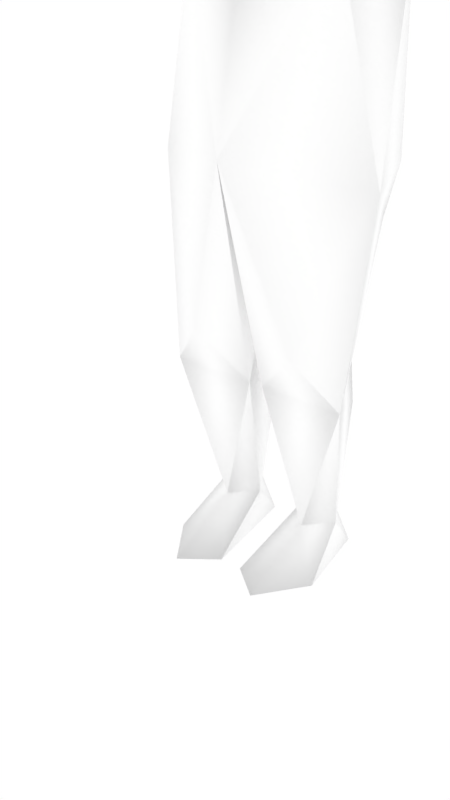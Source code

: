 # Source: malenpc2.blend  (saved by Blender 2.68.0; exported with 4.5.12 LTS)
import bpy
from mathutils import Matrix  # noqa: F401  (used for matrix-valued properties, if any)

bpy.ops.wm.read_factory_settings(use_empty=True)
scene = bpy.context.scene
scene.name = 'Scene'

# ---- collections
col_collection_1 = bpy.data.collections.new('Collection 1'); scene.collection.children.link(col_collection_1)
col_collection_2 = bpy.data.collections.new('Collection 2'); scene.collection.children.link(col_collection_2)

# ---- materials (node trees are filled in below, after node groups)
mat_npcs = bpy.data.materials.new('npcs')
mat_npcs.alpha_threshold = 0.0
mat_npcs.use_transparent_shadow = False
mat_npcs.diffuse_color = (1.0, 1.0, 1.0, 1.0)
mat_npcs.roughness = 0.5
mat_npcs.line_color = (0.0, 0.0, 0.0, 1.0)

# ---- material node trees

# ---- world
world_world = bpy.data.worlds.new('World'); scene.world = world_world
world_world.color = (1.0, 1.0, 1.0)
world_world.use_sun_shadow = False
world_world.sun_shadow_jitter_overblur = 0.0
world_world.cycles.sampling_method = 'MANUAL'
world_world.cycles.sample_map_resolution = 256

# ---- meshes
me_simplerrig = bpy.data.meshes.new('simplerrig')
me_simplerrig.from_pydata([(-0.09634, 0.02638, 1.29), (-0.1315, 0.1487, 0.6673), (-0.1785, 0.1062, 1.137), (-0.1467, -0.04769, 1.137), (-0.147, 0.1695, 0.7668), (-0.2277, -0.02445, 0.7668), (0.0, -0.1567, 0.8093), (-0.01458, -0.04615, 0.3657), (-0.09156, 0.1209, 0.4701), (-0.1884, -0.04615, 0.3657), (-0.1085, -0.09005, 0.4608), (-0.04723, 0.03453, 0.07818), (-0.09298, 0.09453, 0.07818), (-0.1396, 0.03453, 0.07818), (-0.09298, -0.01603, 0.07818), (-0.05946, 0.102, 0.0), (-0.1287, 0.102, 0.0), (-0.09298, -0.1727, 0.0), (-0.02342, -0.1182, 0.0), (-0.1634, -0.07326, 0.0), (-0.3599, -0.02752, 1.301), (-0.4189, 0.1057, 1.241), (-0.3599, -0.02383, 1.181), (-0.2003, 0.0343, 1.311), (-0.59, 0.04203, 1.273), (-0.59, 0.08438, 1.22), (-0.59, -0.0005952, 1.22), (-0.6604, 0.04228, 1.264), (-0.6604, 0.09724, 1.231), (-0.6624, -0.003924, 1.229), (-0.715, 0.04047, 1.249), (-0.715, 0.09224, 1.233), (-0.715, 0.002389, 1.233), (-0.776, 0.03783, 1.234), (-0.6593, -0.01313, 1.193), (-0.708, 0.003652, 1.207), (-0.6435, 0.02545, 1.205), (-0.09227, 0.1445, 0.2852), (-0.08352, 0.0287, 1.374), (-0.09179, 0.01832, 1.439), (-0.08639, 0.03682, 1.526), (-0.09434, -0.1158, 1.237), (-0.07412, -0.08704, 1.493), (-0.07935, -0.09155, 1.384), (-0.02593, -0.1286, 1.374), (-0.09547, -0.02019, 1.384), (-0.116, 0.01789, 1.449), (-0.1141, 0.05643, 1.402), (0.09634, 0.02638, 1.29), (0.1315, 0.1487, 0.6673), (0.1785, 0.1062, 1.137), (0.1467, -0.04769, 1.137), (0.0, 0.1466, 1.111), (0.147, 0.1695, 0.7668), (0.2277, -0.02445, 0.7668), (0.01458, -0.04615, 0.3657), (0.09156, 0.1209, 0.4701), (0.1884, -0.04615, 0.3657), (0.1085, -0.09005, 0.4608), (0.04723, 0.03453, 0.07818), (0.09298, 0.09453, 0.07818), (0.1396, 0.03453, 0.07818), (0.09298, -0.01603, 0.07818), (0.05946, 0.102, 0.0), (0.1287, 0.102, 0.0), (0.09298, -0.1727, 0.0), (0.02342, -0.1182, 0.0), (0.1634, -0.07326, 0.0), (0.3599, -0.02752, 1.301), (0.4189, 0.1057, 1.241), (0.3599, -0.02383, 1.181), (0.2003, 0.0343, 1.311), (0.59, 0.04203, 1.273), (0.59, 0.08438, 1.22), (0.59, -0.0005952, 1.22), (0.6604, 0.04228, 1.264), (0.6604, 0.09724, 1.231), (0.6624, -0.003924, 1.229), (0.715, 0.04047, 1.249), (0.715, 0.09224, 1.233), (0.715, 0.002389, 1.233), (0.776, 0.03783, 1.234), (0.6593, -0.01313, 1.193), (0.708, 0.003652, 1.207), (0.6435, 0.02545, 1.205), (0.0, -0.1389, 1.318), (0.0, 0.1241, 1.302), (0.0, -0.08183, 1.214), (0.0, -0.001269, 0.6343), (0.09227, 0.1445, 0.2852), (0.0, -0.1646, 1.377), (0.0, -0.13, 1.426), (0.0, -0.1252, 1.503), (0.0, -0.004069, 1.582), (0.0, 0.1186, 1.521), (0.0, 0.1118, 1.393), (0.08352, 0.0287, 1.374), (0.09179, 0.01832, 1.439), (0.08639, 0.03682, 1.526), (0.09434, -0.1158, 1.237), (0.07412, -0.08704, 1.493), (0.07935, -0.09155, 1.384), (0.02593, -0.1286, 1.374), (0.09547, -0.02019, 1.384), (0.116, 0.01789, 1.449), (0.1141, 0.05643, 1.402), (0.0, -0.1795, 1.266), (0.0, -0.1401, 1.122)], [], [(5, 1, 9), (21, 2, 22), (52, 4, 2), (1, 88, 8), (6, 5, 10), (17, 14, 19), (15, 11, 18), (37, 13, 9), (12, 11, 15), (5, 9, 10), (4, 88, 1), (1, 5, 4), (15, 18, 19, 16), (11, 14, 18), (16, 12, 15), (16, 19, 13), (2, 3, 22), (2, 21, 23), (21, 20, 23), (70, 68, 51), (26, 20, 24), (20, 21, 24), (28, 25, 29), (21, 25, 24), (26, 24, 29), (27, 28, 31), (24, 25, 28), (28, 29, 31), (29, 27, 32), (31, 32, 33), (32, 30, 33), (30, 31, 33), (25, 36, 29), (25, 21, 22), (26, 29, 34), (36, 34, 35), (29, 36, 35), (34, 29, 35), (30, 27, 31), (27, 24, 28), (27, 30, 32), (29, 32, 31), (14, 17, 18), (13, 12, 16), (14, 13, 19), (0, 86, 23), (3, 87, 23), (86, 2, 23), (87, 0, 23), (26, 25, 22), (26, 36, 25), (36, 26, 34), (12, 13, 37), (37, 8, 7), (11, 12, 37), (18, 17, 19), (7, 14, 11), (14, 9, 13), (22, 3, 20), (22, 20, 26), (49, 54, 57), (14, 7, 9), (8, 37, 9), (11, 37, 7), (7, 10, 9), (24, 27, 29), (7, 8, 88), (86, 52, 2), (88, 6, 7), (55, 58, 6), (3, 5, 6), (5, 3, 2), (4, 5, 2), (93, 40, 42), (38, 86, 0), (39, 95, 38), (93, 94, 40), (40, 94, 95), (41, 0, 87), (43, 91, 92, 42), (42, 92, 93), (106, 41, 107), (0, 41, 45), (38, 0, 45), (45, 43, 42), (44, 90, 91), (43, 44, 91), (39, 40, 95), (40, 39, 42), (95, 86, 38), (45, 42, 39), (46, 39, 47), (47, 38, 46), (39, 38, 47), (45, 39, 46), (106, 85, 41), (87, 107, 41), (44, 43, 41), (43, 45, 41), (41, 85, 44), (38, 45, 46), (56, 49, 57), (69, 70, 50), (52, 50, 53), (49, 56, 88), (65, 67, 62), (63, 66, 59), (89, 57, 61), (60, 63, 59), (54, 58, 57), (53, 49, 88), (49, 53, 54), (63, 64, 67, 66), (59, 66, 62), (64, 63, 60), (64, 61, 67), (50, 70, 51), (50, 71, 69), (69, 71, 68), (74, 72, 68), (68, 72, 69), (76, 77, 73), (69, 72, 73), (74, 77, 72), (75, 79, 76), (72, 76, 73), (76, 79, 77), (77, 80, 75), (79, 81, 80), (80, 81, 78), (78, 81, 79), (73, 77, 84), (73, 70, 69), (74, 82, 77), (84, 83, 82), (77, 83, 84), (82, 83, 77), (78, 79, 75), (75, 76, 72), (75, 80, 78), (77, 79, 80), (62, 66, 65), (61, 64, 60), (62, 67, 61), (48, 71, 86), (51, 71, 87), (86, 71, 50), (87, 71, 48), (74, 70, 73), (74, 73, 84), (84, 82, 74), (60, 89, 61), (89, 55, 56), (59, 89, 60), (66, 67, 65), (55, 59, 62), (62, 61, 57), (70, 74, 68), (62, 57, 55), (56, 57, 89), (59, 55, 89), (55, 57, 58), (72, 77, 75), (55, 88, 56), (86, 50, 52), (88, 55, 6), (54, 50, 51), (53, 50, 54), (93, 100, 98), (96, 48, 86), (97, 96, 95), (93, 98, 94), (98, 95, 94), (99, 87, 48), (101, 100, 92, 91), (100, 93, 92), (106, 107, 99), (48, 103, 99), (96, 103, 48), (103, 100, 101), (102, 91, 90), (101, 91, 102), (97, 95, 98), (98, 100, 97), (95, 96, 86), (103, 97, 100), (104, 105, 97), (105, 104, 96), (97, 105, 96), (103, 104, 97), (106, 99, 85), (87, 99, 107), (102, 99, 101), (101, 99, 103), (99, 102, 85), (96, 104, 103), (44, 102, 90), (85, 102, 44), (6, 51, 87), (53, 4, 52), (53, 88, 4), (6, 87, 3), (51, 6, 54), (6, 58, 54), (6, 10, 7), (1, 8, 9), (68, 71, 51), (3, 23, 20)])
me_simplerrig.polygons.foreach_set('use_smooth', [True] * 208)
_uv = me_simplerrig.uv_layers.new(name='UVMap')
_uv.uv.foreach_set('vector', [0.7759, 0.9292, 0.791, 0.9221, 0.7739, 0.8977, 0.8618, 0.9023, 0.8452, 0.9116, 0.8582, 0.9126, 0.7742, 0.9543, 0.7839, 0.9324, 0.7861, 0.9568, 0.791, 0.9221, 0.8047, 0.9199, 0.7891, 0.906, 0.7559, 0.9316, 0.7759, 0.9292, 0.7664, 0.905, 0.7705, 0.999, 0.7705, 0.9863, 0.7766, 0.9927, 0.7603, 0.9802, 0.7671, 0.9832, 0.7651, 0.9954, 0.7883, 0.8916, 0.7793, 0.8762, 0.7739, 0.8977, 0.7659, 0.9778, 0.7671, 0.9832, 0.7603, 0.9802, 0.7759, 0.9292, 0.7739, 0.8977, 0.7664, 0.905, 0.791, 0.9292, 0.8047, 0.9199, 0.791, 0.9221, 0.791, 0.9221, 0.7759, 0.9292, 0.791, 0.9292, 0.7595, 0.9783, 0.762, 0.9941, 0.752, 0.991, 0.7544, 0.9783, 0.7671, 0.9832, 0.7705, 0.9863, 0.7651, 0.9954, 0.7817, 0.981, 0.7761, 0.978, 0.7817, 0.9758, 0.7817, 0.981, 0.7766, 0.9927, 0.7744, 0.9832, 0.8452, 0.8757, 0.8394, 0.886, 0.8582, 0.8865, 0.8452, 0.9116, 0.8618, 0.9023, 0.8452, 0.8989, 0.8618, 0.9023, 0.8582, 0.8943, 0.8452, 0.8989, 0.8206, 0.8865, 0.8206, 0.8943, 0.8394, 0.886, 0.8748, 0.8899, 0.8582, 0.8943, 0.8748, 0.8945, 0.8582, 0.8943, 0.8618, 0.9023, 0.8748, 0.8945, 0.8418, 0.9155, 0.8491, 0.9163, 0.8425, 0.9255, 0.8618, 0.9023, 0.8748, 0.8989, 0.8748, 0.8945, 0.8518, 0.9321, 0.8525, 0.9387, 0.845, 0.9333, 0.8455, 0.9387, 0.845, 0.9451, 0.8396, 0.9441, 0.8525, 0.9387, 0.8518, 0.9453, 0.845, 0.9451, 0.8418, 0.9155, 0.8425, 0.9255, 0.8367, 0.9163, 0.845, 0.9333, 0.8455, 0.9387, 0.8396, 0.9346, 0.8367, 0.9163, 0.8367, 0.9253, 0.8306, 0.9219, 0.8396, 0.9346, 0.8401, 0.9385, 0.8337, 0.938, 0.8401, 0.9385, 0.8396, 0.9441, 0.8337, 0.938, 0.8491, 0.9163, 0.8462, 0.9241, 0.8425, 0.9255, 0.8748, 0.8989, 0.8618, 0.9023, 0.8582, 0.9126, 0.8518, 0.9321, 0.845, 0.9333, 0.8452, 0.9297, 0.8462, 0.9241, 0.8474, 0.928, 0.8428, 0.9299, 0.8425, 0.9255, 0.8462, 0.9241, 0.8428, 0.9299, 0.8452, 0.9297, 0.845, 0.9333, 0.8401, 0.9314, 0.8401, 0.9385, 0.8455, 0.9387, 0.8396, 0.9441, 0.8455, 0.9387, 0.8525, 0.9387, 0.845, 0.9451, 0.8455, 0.9387, 0.8401, 0.9385, 0.8396, 0.9346, 0.8425, 0.9255, 0.8367, 0.9253, 0.8367, 0.9163, 0.7705, 0.9863, 0.7705, 0.999, 0.7651, 0.9954, 0.7744, 0.9832, 0.7761, 0.978, 0.7817, 0.981, 0.7705, 0.9863, 0.7744, 0.9832, 0.7766, 0.9927, 0.7805, 0.9712, 0.7742, 0.9663, 0.7881, 0.9692, 0.8062, 0.9568, 0.8164, 0.9614, 0.8015, 0.9692, 0.7742, 0.9663, 0.7861, 0.9568, 0.7881, 0.9692, 0.8164, 0.9614, 0.8096, 0.969, 0.8015, 0.9692, 0.8748, 0.9045, 0.8748, 0.8989, 0.8582, 0.9126, 0.8525, 0.9233, 0.8462, 0.9241, 0.8491, 0.9163, 0.8462, 0.9241, 0.8525, 0.9233, 0.8474, 0.928, 0.7847, 0.8762, 0.7793, 0.8762, 0.7883, 0.8916, 0.7883, 0.8916, 0.7891, 0.906, 0.8025, 0.8967, 0.7971, 0.8762, 0.7917, 0.8762, 0.7883, 0.8916, 0.762, 0.9941, 0.7568, 0.9978, 0.752, 0.991, 0.7607, 0.8977, 0.7671, 0.8762, 0.7625, 0.8762, 0.7671, 0.8762, 0.7739, 0.8977, 0.7727, 0.8762, 0.8582, 0.8865, 0.8394, 0.886, 0.8582, 0.8943, 0.8582, 0.8865, 0.8582, 0.8943, 0.8748, 0.8899, 0.791, 0.9221, 0.7759, 0.9292, 0.7739, 0.8977, 0.7671, 0.8762, 0.7607, 0.8977, 0.7739, 0.8977, 0.7891, 0.906, 0.7883, 0.8916, 0.7739, 0.8977, 0.7971, 0.8762, 0.7883, 0.8916, 0.8025, 0.8967, 0.7607, 0.8977, 0.7664, 0.905, 0.7739, 0.8977, 0.8525, 0.9387, 0.8455, 0.9387, 0.845, 0.9333, 0.8025, 0.8967, 0.7891, 0.906, 0.8047, 0.9199, 0.7742, 0.9663, 0.7742, 0.9543, 0.7861, 0.9568, 0.751, 0.9155, 0.7559, 0.9316, 0.7607, 0.8977, 0.7607, 0.8977, 0.7664, 0.905, 0.7559, 0.9316, 0.8062, 0.9568, 0.7986, 0.9324, 0.8164, 0.9336, 0.7976, 0.9324, 0.7961, 0.9568, 0.7861, 0.9568, 0.7839, 0.9324, 0.7976, 0.9324, 0.7861, 0.9568, 0.8225, 0.9995, 0.8218, 0.9902, 0.8323, 0.9912, 0.823, 0.9775, 0.8115, 0.9709, 0.8245, 0.9702, 0.824, 0.9851, 0.8125, 0.979, 0.823, 0.9775, 0.8225, 0.9995, 0.8125, 0.9934, 0.8218, 0.9902, 0.8218, 0.9902, 0.8125, 0.9934, 0.8125, 0.979, 0.8386, 0.9561, 0.8403, 0.9475, 0.8442, 0.9563, 0.8481, 0.9839, 0.8608, 0.9883, 0.8608, 0.9993, 0.8499, 0.9983, 0.8323, 0.9912, 0.8354, 0.998, 0.8225, 0.9995, 0.8608, 0.9653, 0.8469, 0.9639, 0.8608, 0.9473, 0.8301, 0.9749, 0.8469, 0.9639, 0.8389, 0.9873, 0.823, 0.9775, 0.8245, 0.9702, 0.8279, 0.98, 0.8389, 0.9873, 0.8481, 0.9839, 0.8499, 0.9983, 0.8577, 0.9824, 0.8608, 0.9839, 0.8608, 0.9883, 0.8481, 0.9839, 0.8577, 0.9824, 0.8608, 0.9883, 0.824, 0.9851, 0.8218, 0.9902, 0.8125, 0.979, 0.8218, 0.9902, 0.824, 0.9851, 0.8323, 0.9912, 0.8125, 0.979, 0.8115, 0.9709, 0.823, 0.9775, 0.8389, 0.9873, 0.8499, 0.9983, 0.835, 0.9949, 0.8279, 0.9841, 0.8293, 0.9836, 0.8298, 0.9871, 0.8408, 0.9648, 0.8374, 0.9563, 0.833, 0.97, 0.8293, 0.9836, 0.833, 0.9863, 0.8298, 0.9871, 0.8289, 0.98, 0.8293, 0.9836, 0.8279, 0.9841, 0.8608, 0.9653, 0.8608, 0.9741, 0.8469, 0.9639, 0.8442, 0.9563, 0.8442, 0.9634, 0.8386, 0.9561, 0.8577, 0.9824, 0.8481, 0.9839, 0.8469, 0.9639, 0.8481, 0.9839, 0.8389, 0.9873, 0.8469, 0.9639, 0.8469, 0.9639, 0.8608, 0.9741, 0.8577, 0.9824, 0.8374, 0.9563, 0.8291, 0.959, 0.833, 0.97, 0.7891, 0.906, 0.791, 0.9221, 0.7739, 0.8977, 0.8169, 0.9023, 0.8206, 0.9126, 0.8335, 0.9116, 0.7742, 0.9543, 0.7625, 0.9568, 0.7646, 0.9324, 0.791, 0.9221, 0.7891, 0.906, 0.8047, 0.9199, 0.793, 0.999, 0.7869, 0.9927, 0.793, 0.9863, 0.8032, 0.9802, 0.7983, 0.9954, 0.7966, 0.9832, 0.7883, 0.8916, 0.7739, 0.8977, 0.7793, 0.8762, 0.7976, 0.9778, 0.8032, 0.9802, 0.7966, 0.9832, 0.7759, 0.9292, 0.7664, 0.905, 0.7739, 0.8977, 0.791, 0.9292, 0.791, 0.9221, 0.8047, 0.9199, 0.791, 0.9221, 0.791, 0.9292, 0.7759, 0.9292, 0.804, 0.9783, 0.8091, 0.9783, 0.8115, 0.991, 0.8015, 0.9941, 0.7966, 0.9832, 0.7983, 0.9954, 0.793, 0.9863, 0.7817, 0.981, 0.7817, 0.9758, 0.7874, 0.978, 0.7817, 0.981, 0.7891, 0.9832, 0.7869, 0.9927, 0.8335, 0.8757, 0.8206, 0.8865, 0.8394, 0.886, 0.8335, 0.9116, 0.8335, 0.8989, 0.8169, 0.9023, 0.8169, 0.9023, 0.8335, 0.8989, 0.8206, 0.8943, 0.804, 0.8899, 0.804, 0.8945, 0.8206, 0.8943, 0.8206, 0.8943, 0.804, 0.8945, 0.8169, 0.9023, 0.8633, 0.9155, 0.8625, 0.9255, 0.856, 0.9163, 0.8169, 0.9023, 0.804, 0.8945, 0.804, 0.8989, 0.8533, 0.9321, 0.8601, 0.9333, 0.8525, 0.9387, 0.8596, 0.9387, 0.8655, 0.9441, 0.8601, 0.9451, 0.8525, 0.9387, 0.8601, 0.9451, 0.8533, 0.9453, 0.8633, 0.9155, 0.8684, 0.9163, 0.8625, 0.9255, 0.8601, 0.9333, 0.8655, 0.9346, 0.8596, 0.9387, 0.8684, 0.9163, 0.8745, 0.9219, 0.8684, 0.9253, 0.8655, 0.9346, 0.8713, 0.938, 0.865, 0.9385, 0.865, 0.9385, 0.8713, 0.938, 0.8655, 0.9441, 0.856, 0.9163, 0.8625, 0.9255, 0.8589, 0.9241, 0.804, 0.8989, 0.8206, 0.9126, 0.8169, 0.9023, 0.8533, 0.9321, 0.8599, 0.9297, 0.8601, 0.9333, 0.8589, 0.9241, 0.8623, 0.9299, 0.8577, 0.928, 0.8625, 0.9255, 0.8623, 0.9299, 0.8589, 0.9241, 0.8599, 0.9297, 0.865, 0.9314, 0.8601, 0.9333, 0.865, 0.9385, 0.8655, 0.9441, 0.8596, 0.9387, 0.8596, 0.9387, 0.8601, 0.9451, 0.8525, 0.9387, 0.8596, 0.9387, 0.8655, 0.9346, 0.865, 0.9385, 0.8625, 0.9255, 0.8684, 0.9163, 0.8684, 0.9253, 0.793, 0.9863, 0.7983, 0.9954, 0.793, 0.999, 0.7891, 0.9832, 0.7817, 0.981, 0.7874, 0.978, 0.793, 0.9863, 0.7869, 0.9927, 0.7891, 0.9832, 0.7678, 0.9712, 0.7605, 0.9692, 0.7742, 0.9663, 0.8269, 0.9568, 0.8315, 0.9692, 0.8164, 0.9614, 0.7742, 0.9663, 0.7605, 0.9692, 0.7625, 0.9568, 0.8164, 0.9614, 0.8315, 0.9692, 0.8232, 0.969, 0.804, 0.9045, 0.8206, 0.9126, 0.804, 0.8989, 0.8525, 0.9233, 0.856, 0.9163, 0.8589, 0.9241, 0.8589, 0.9241, 0.8577, 0.928, 0.8525, 0.9233, 0.7847, 0.8762, 0.7883, 0.8916, 0.7793, 0.8762, 0.7883, 0.8916, 0.8025, 0.8967, 0.7891, 0.906, 0.7971, 0.8762, 0.7883, 0.8916, 0.7917, 0.8762, 0.8015, 0.9941, 0.8115, 0.991, 0.8066, 0.9978, 0.7607, 0.8977, 0.7625, 0.8762, 0.7671, 0.8762, 0.7671, 0.8762, 0.7727, 0.8762, 0.7739, 0.8977, 0.8206, 0.8865, 0.804, 0.8899, 0.8206, 0.8943, 0.7671, 0.8762, 0.7739, 0.8977, 0.7607, 0.8977, 0.7891, 0.906, 0.7739, 0.8977, 0.7883, 0.8916, 0.7971, 0.8762, 0.8025, 0.8967, 0.7883, 0.8916, 0.7607, 0.8977, 0.7739, 0.8977, 0.7664, 0.905, 0.8525, 0.9387, 0.8601, 0.9333, 0.8596, 0.9387, 0.8025, 0.8967, 0.8047, 0.9199, 0.7891, 0.906, 0.7742, 0.9663, 0.7625, 0.9568, 0.7742, 0.9543, 0.751, 0.9155, 0.7607, 0.8977, 0.7559, 0.9316, 0.751, 0.9324, 0.7625, 0.9568, 0.7522, 0.9568, 0.7646, 0.9324, 0.7625, 0.9568, 0.751, 0.9324, 0.8225, 0.9995, 0.8323, 0.9912, 0.8218, 0.9902, 0.823, 0.9775, 0.8245, 0.9702, 0.8115, 0.9709, 0.824, 0.9851, 0.823, 0.9775, 0.8125, 0.979, 0.8225, 0.9995, 0.8218, 0.9902, 0.8125, 0.9934, 0.8218, 0.9902, 0.8125, 0.979, 0.8125, 0.9934, 0.8501, 0.9561, 0.8442, 0.9563, 0.8484, 0.9475, 0.8728, 0.9839, 0.8718, 0.9983, 0.8608, 0.9993, 0.8608, 0.9883, 0.8323, 0.9912, 0.8225, 0.9995, 0.8354, 0.998, 0.8608, 0.9653, 0.8608, 0.9473, 0.8743, 0.9639, 0.8301, 0.9749, 0.8389, 0.9873, 0.8469, 0.9639, 0.823, 0.9775, 0.8279, 0.98, 0.8245, 0.9702, 0.8389, 0.9873, 0.8499, 0.9983, 0.8481, 0.9839, 0.8645, 0.9824, 0.8608, 0.9883, 0.8608, 0.9839, 0.8728, 0.9839, 0.8608, 0.9883, 0.8645, 0.9824, 0.824, 0.9851, 0.8125, 0.979, 0.8218, 0.9902, 0.8218, 0.9902, 0.8323, 0.9912, 0.824, 0.9851, 0.8125, 0.979, 0.823, 0.9775, 0.8115, 0.9709, 0.8389, 0.9873, 0.835, 0.9949, 0.8499, 0.9983, 0.8352, 0.9851, 0.8367, 0.9885, 0.8342, 0.9861, 0.8408, 0.9648, 0.833, 0.97, 0.8374, 0.9563, 0.8342, 0.9861, 0.8367, 0.9885, 0.8342, 0.991, 0.8311, 0.9841, 0.8352, 0.9851, 0.8342, 0.9861, 0.8608, 0.9653, 0.8743, 0.9639, 0.8608, 0.9741, 0.8442, 0.9563, 0.8501, 0.9561, 0.8442, 0.9634, 0.8645, 0.9824, 0.8743, 0.9639, 0.8728, 0.9839, 0.8481, 0.9839, 0.8469, 0.9639, 0.8389, 0.9873, 0.8743, 0.9639, 0.8645, 0.9824, 0.8608, 0.9741, 0.8374, 0.9563, 0.833, 0.97, 0.8291, 0.959, 0.8577, 0.9824, 0.8645, 0.9824, 0.8608, 0.9839, 0.8608, 0.9741, 0.8645, 0.9824, 0.8577, 0.9824, 0.8164, 0.9336, 0.8269, 0.9568, 0.8164, 0.9614, 0.7646, 0.9324, 0.7839, 0.9324, 0.7742, 0.9543, 0.791, 0.9292, 0.8047, 0.9199, 0.8159, 0.9292, 0.8164, 0.9336, 0.8164, 0.9614, 0.8062, 0.9568, 0.8269, 0.9568, 0.8164, 0.9336, 0.8342, 0.9324, 0.7559, 0.9316, 0.7664, 0.905, 0.7759, 0.9292, 0.7559, 0.9316, 0.7664, 0.905, 0.7607, 0.8977, 0.791, 0.9221, 0.7891, 0.906, 0.7739, 0.8977, 0.8206, 0.8943, 0.8335, 0.8989, 0.8394, 0.886, 0.8394, 0.886, 0.8452, 0.8989, 0.8582, 0.8943])
_ca = me_simplerrig.color_attributes.new('Col', 'BYTE_COLOR', 'CORNER')
_ca.data.foreach_set('color', [1.0, 1.0, 1.0, 1.0, 1.0, 1.0, 1.0, 1.0, 1.0, 1.0, 1.0, 1.0, 1.0, 1.0, 1.0, 1.0, 1.0, 1.0, 1.0, 1.0, 1.0, 1.0, 1.0, 1.0, 1.0, 1.0, 1.0, 1.0, 1.0, 1.0, 1.0, 1.0, 1.0, 1.0, 1.0, 1.0, 1.0, 1.0, 1.0, 1.0, 1.0, 1.0, 1.0, 1.0, 1.0, 1.0, 1.0, 1.0, 1.0, 1.0, 1.0, 1.0, 1.0, 1.0, 1.0, 1.0, 1.0, 1.0, 1.0, 1.0, 1.0, 1.0, 1.0, 1.0, 1.0, 1.0, 1.0, 1.0, 1.0, 1.0, 1.0, 1.0, 1.0, 1.0, 1.0, 1.0, 1.0, 1.0, 1.0, 1.0, 1.0, 1.0, 1.0, 1.0, 1.0, 1.0, 1.0, 1.0, 1.0, 1.0, 1.0, 1.0, 1.0, 1.0, 1.0, 1.0, 1.0, 1.0, 1.0, 1.0, 1.0, 1.0, 1.0, 1.0, 1.0, 1.0, 1.0, 1.0, 1.0, 1.0, 1.0, 1.0, 1.0, 1.0, 1.0, 1.0, 1.0, 1.0, 1.0, 1.0, 1.0, 1.0, 1.0, 1.0, 1.0, 1.0, 1.0, 1.0, 1.0, 1.0, 1.0, 1.0, 1.0, 1.0, 1.0, 1.0, 1.0, 1.0, 1.0, 1.0, 1.0, 1.0, 1.0, 1.0, 1.0, 1.0, 1.0, 1.0, 1.0, 1.0, 1.0, 1.0, 1.0, 1.0, 1.0, 1.0, 1.0, 1.0, 1.0, 1.0, 1.0, 1.0, 1.0, 1.0, 1.0, 1.0, 1.0, 1.0, 1.0, 1.0, 1.0, 1.0, 1.0, 1.0, 1.0, 1.0, 1.0, 1.0, 1.0, 1.0, 1.0, 1.0, 1.0, 1.0, 1.0, 1.0, 1.0, 1.0, 1.0, 1.0, 1.0, 1.0, 1.0, 1.0, 1.0, 1.0, 1.0, 1.0, 1.0, 1.0, 1.0, 1.0, 1.0, 1.0, 1.0, 1.0, 1.0, 1.0, 1.0, 1.0, 1.0, 1.0, 1.0, 1.0, 1.0, 1.0, 1.0, 1.0, 1.0, 1.0, 1.0, 1.0, 1.0, 1.0, 1.0, 1.0, 1.0, 1.0, 1.0, 1.0, 1.0, 1.0, 1.0, 1.0, 1.0, 1.0, 1.0, 1.0, 1.0, 1.0, 1.0, 1.0, 1.0, 1.0, 1.0, 1.0, 1.0, 1.0, 1.0, 1.0, 1.0, 1.0, 1.0, 1.0, 1.0, 1.0, 1.0, 1.0, 1.0, 1.0, 1.0, 1.0, 1.0, 1.0, 1.0, 1.0, 1.0, 1.0, 1.0, 1.0, 1.0, 1.0, 1.0, 1.0, 1.0, 1.0, 1.0, 1.0, 1.0, 1.0, 1.0, 1.0, 1.0, 1.0, 1.0, 1.0, 1.0, 1.0, 1.0, 1.0, 1.0, 1.0, 1.0, 1.0, 1.0, 1.0, 1.0, 1.0, 1.0, 1.0, 1.0, 1.0, 1.0, 1.0, 1.0, 1.0, 1.0, 1.0, 1.0, 1.0, 1.0, 1.0, 1.0, 1.0, 1.0, 1.0, 1.0, 1.0, 1.0, 1.0, 1.0, 1.0, 1.0, 1.0, 1.0, 1.0, 1.0, 1.0, 1.0, 1.0, 1.0, 1.0, 1.0, 1.0, 1.0, 1.0, 1.0, 1.0, 1.0, 1.0, 1.0, 1.0, 1.0, 1.0, 1.0, 1.0, 1.0, 1.0, 1.0, 1.0, 1.0, 1.0, 1.0, 1.0, 1.0, 1.0, 1.0, 1.0, 1.0, 1.0, 1.0, 1.0, 1.0, 1.0, 1.0, 1.0, 1.0, 1.0, 1.0, 1.0, 1.0, 1.0, 1.0, 1.0, 1.0, 1.0, 1.0, 1.0, 1.0, 1.0, 1.0, 1.0, 1.0, 1.0, 1.0, 1.0, 1.0, 1.0, 1.0, 1.0, 1.0, 1.0, 1.0, 1.0, 1.0, 1.0, 1.0, 1.0, 1.0, 1.0, 1.0, 1.0, 1.0, 1.0, 1.0, 1.0, 1.0, 1.0, 1.0, 1.0, 1.0, 1.0, 1.0, 1.0, 1.0, 1.0, 1.0, 1.0, 1.0, 1.0, 1.0, 1.0, 1.0, 1.0, 1.0, 1.0, 1.0, 1.0, 1.0, 1.0, 1.0, 1.0, 1.0, 1.0, 1.0, 1.0, 1.0, 1.0, 1.0, 1.0, 1.0, 1.0, 1.0, 1.0, 1.0, 1.0, 1.0, 1.0, 1.0, 1.0, 1.0, 1.0, 1.0, 1.0, 1.0, 1.0, 1.0, 1.0, 1.0, 1.0, 1.0, 1.0, 1.0, 1.0, 1.0, 1.0, 1.0, 1.0, 1.0, 1.0, 1.0, 1.0, 1.0, 1.0, 1.0, 1.0, 1.0, 1.0, 1.0, 1.0, 1.0, 1.0, 1.0, 1.0, 1.0, 1.0, 1.0, 1.0, 1.0, 1.0, 1.0, 1.0, 1.0, 1.0, 1.0, 1.0, 1.0, 1.0, 1.0, 1.0, 1.0, 1.0, 1.0, 1.0, 1.0, 1.0, 1.0, 1.0, 1.0, 1.0, 1.0, 1.0, 1.0, 1.0, 1.0, 1.0, 1.0, 1.0, 1.0, 1.0, 1.0, 1.0, 1.0, 1.0, 1.0, 1.0, 1.0, 1.0, 1.0, 1.0, 1.0, 1.0, 1.0, 1.0, 1.0, 1.0, 1.0, 1.0, 1.0, 1.0, 1.0, 1.0, 1.0, 1.0, 1.0, 1.0, 1.0, 1.0, 1.0, 1.0, 1.0, 1.0, 1.0, 1.0, 1.0, 1.0, 1.0, 1.0, 1.0, 1.0, 1.0, 1.0, 1.0, 1.0, 1.0, 1.0, 1.0, 1.0, 1.0, 1.0, 1.0, 1.0, 1.0, 1.0, 1.0, 1.0, 1.0, 1.0, 1.0, 1.0, 1.0, 1.0, 1.0, 1.0, 1.0, 1.0, 1.0, 1.0, 1.0, 1.0, 1.0, 1.0, 1.0, 1.0, 1.0, 1.0, 1.0, 1.0, 1.0, 1.0, 1.0, 1.0, 1.0, 1.0, 1.0, 1.0, 1.0, 1.0, 1.0, 1.0, 1.0, 1.0, 1.0, 1.0, 1.0, 1.0, 1.0, 1.0, 1.0, 1.0, 1.0, 1.0, 1.0, 1.0, 1.0, 1.0, 1.0, 1.0, 1.0, 1.0, 1.0, 1.0, 1.0, 1.0, 1.0, 1.0, 1.0, 1.0, 1.0, 1.0, 1.0, 1.0, 1.0, 1.0, 1.0, 1.0, 1.0, 1.0, 1.0, 1.0, 1.0, 1.0, 1.0, 1.0, 1.0, 1.0, 1.0, 1.0, 1.0, 1.0, 1.0, 1.0, 1.0, 1.0, 1.0, 1.0, 1.0, 1.0, 1.0, 1.0, 1.0, 1.0, 1.0, 1.0, 1.0, 1.0, 1.0, 1.0, 1.0, 1.0, 1.0, 1.0, 1.0, 1.0, 1.0, 1.0, 1.0, 1.0, 1.0, 1.0, 1.0, 1.0, 1.0, 1.0, 1.0, 1.0, 1.0, 1.0, 1.0, 1.0, 1.0, 1.0, 1.0, 1.0, 1.0, 1.0, 1.0, 1.0, 1.0, 1.0, 1.0, 1.0, 1.0, 1.0, 1.0, 1.0, 1.0, 1.0, 1.0, 1.0, 1.0, 1.0, 1.0, 1.0, 1.0, 1.0, 1.0, 1.0, 1.0, 1.0, 1.0, 1.0, 1.0, 1.0, 1.0, 1.0, 1.0, 1.0, 1.0, 1.0, 1.0, 1.0, 1.0, 1.0, 1.0, 1.0, 1.0, 1.0, 1.0, 1.0, 1.0, 1.0, 1.0, 1.0, 1.0, 1.0, 1.0, 1.0, 1.0, 1.0, 1.0, 1.0, 1.0, 1.0, 1.0, 1.0, 1.0, 1.0, 1.0, 1.0, 1.0, 1.0, 1.0, 1.0, 1.0, 1.0, 1.0, 1.0, 1.0, 1.0, 1.0, 1.0, 1.0, 1.0, 1.0, 1.0, 1.0, 1.0, 1.0, 1.0, 1.0, 1.0, 1.0, 1.0, 1.0, 1.0, 1.0, 1.0, 1.0, 1.0, 1.0, 1.0, 1.0, 1.0, 1.0, 1.0, 1.0, 1.0, 1.0, 1.0, 1.0, 1.0, 1.0, 1.0, 1.0, 1.0, 1.0, 1.0, 1.0, 1.0, 1.0, 1.0, 1.0, 1.0, 1.0, 1.0, 1.0, 1.0, 1.0, 1.0, 1.0, 1.0, 1.0, 1.0, 1.0, 1.0, 1.0, 1.0, 1.0, 1.0, 1.0, 1.0, 1.0, 1.0, 1.0, 1.0, 1.0, 1.0, 1.0, 1.0, 1.0, 1.0, 1.0, 1.0, 1.0, 1.0, 1.0, 1.0, 1.0, 1.0, 1.0, 1.0, 1.0, 1.0, 1.0, 1.0, 1.0, 1.0, 1.0, 1.0, 1.0, 1.0, 1.0, 1.0, 1.0, 1.0, 1.0, 1.0, 1.0, 1.0, 1.0, 1.0, 1.0, 1.0, 1.0, 1.0, 1.0, 1.0, 1.0, 1.0, 1.0, 1.0, 1.0, 1.0, 1.0, 1.0, 1.0, 1.0, 1.0, 1.0, 1.0, 1.0, 1.0, 1.0, 1.0, 1.0, 1.0, 1.0, 1.0, 1.0, 1.0, 1.0, 1.0, 1.0, 1.0, 1.0, 1.0, 1.0, 1.0, 1.0, 1.0, 1.0, 1.0, 1.0, 1.0, 1.0, 1.0, 1.0, 1.0, 1.0, 1.0, 1.0, 1.0, 1.0, 1.0, 1.0, 1.0, 1.0, 1.0, 1.0, 1.0, 1.0, 1.0, 1.0, 1.0, 1.0, 1.0, 1.0, 1.0, 1.0, 1.0, 1.0, 1.0, 1.0, 1.0, 1.0, 1.0, 1.0, 1.0, 1.0, 1.0, 1.0, 1.0, 1.0, 1.0, 1.0, 1.0, 1.0, 1.0, 1.0, 1.0, 1.0, 1.0, 1.0, 1.0, 1.0, 1.0, 1.0, 1.0, 1.0, 1.0, 1.0, 1.0, 1.0, 1.0, 1.0, 1.0, 1.0, 1.0, 1.0, 1.0, 1.0, 1.0, 1.0, 1.0, 1.0, 1.0, 1.0, 1.0, 1.0, 1.0, 1.0, 1.0, 1.0, 1.0, 1.0, 1.0, 1.0, 1.0, 1.0, 1.0, 1.0, 1.0, 1.0, 1.0, 1.0, 1.0, 1.0, 1.0, 1.0, 1.0, 1.0, 1.0, 1.0, 1.0, 1.0, 1.0, 1.0, 1.0, 1.0, 1.0, 1.0, 1.0, 1.0, 1.0, 1.0, 1.0, 1.0, 1.0, 1.0, 1.0, 1.0, 1.0, 1.0, 1.0, 1.0, 1.0, 1.0, 1.0, 1.0, 1.0, 1.0, 1.0, 1.0, 1.0, 1.0, 1.0, 1.0, 1.0, 1.0, 1.0, 1.0, 1.0, 1.0, 1.0, 1.0, 1.0, 1.0, 1.0, 1.0, 1.0, 1.0, 1.0, 1.0, 1.0, 1.0, 1.0, 1.0, 1.0, 1.0, 1.0, 1.0, 1.0, 1.0, 1.0, 1.0, 1.0, 1.0, 1.0, 1.0, 1.0, 1.0, 1.0, 1.0, 1.0, 1.0, 1.0, 1.0, 1.0, 1.0, 1.0, 1.0, 1.0, 1.0, 1.0, 1.0, 1.0, 1.0, 1.0, 1.0, 1.0, 1.0, 1.0, 1.0, 1.0, 1.0, 1.0, 1.0, 1.0, 1.0, 1.0, 1.0, 1.0, 1.0, 1.0, 1.0, 1.0, 1.0, 1.0, 1.0, 1.0, 1.0, 1.0, 1.0, 1.0, 1.0, 1.0, 1.0, 1.0, 1.0, 1.0, 1.0, 1.0, 1.0, 1.0, 1.0, 1.0, 1.0, 1.0, 1.0, 1.0, 1.0, 1.0, 1.0, 1.0, 1.0, 1.0, 1.0, 1.0, 1.0, 1.0, 1.0, 1.0, 1.0, 1.0, 1.0, 1.0, 1.0, 1.0, 1.0, 1.0, 1.0, 1.0, 1.0, 1.0, 1.0, 1.0, 1.0, 1.0, 1.0, 1.0, 1.0, 1.0, 1.0, 1.0, 1.0, 1.0, 1.0, 1.0, 1.0, 1.0, 1.0, 1.0, 1.0, 1.0, 1.0, 1.0, 1.0, 1.0, 1.0, 1.0, 1.0, 1.0, 1.0, 1.0, 1.0, 1.0, 1.0, 1.0, 1.0, 1.0, 1.0, 1.0, 1.0, 1.0, 1.0, 1.0, 1.0, 1.0, 1.0, 1.0, 1.0, 1.0, 1.0, 1.0, 1.0, 1.0, 1.0, 1.0, 1.0, 1.0, 1.0, 1.0, 1.0, 1.0, 1.0, 1.0, 1.0, 1.0, 1.0, 1.0, 1.0, 1.0, 1.0, 1.0, 1.0, 1.0, 1.0, 1.0, 1.0, 1.0, 1.0, 1.0, 1.0, 1.0, 1.0, 1.0, 1.0, 1.0, 1.0, 1.0, 1.0, 1.0, 1.0, 1.0, 1.0, 1.0, 1.0, 1.0, 1.0, 1.0, 1.0, 1.0, 1.0, 1.0, 1.0, 1.0, 1.0, 1.0, 1.0, 1.0, 1.0, 1.0, 1.0, 1.0, 1.0, 1.0, 1.0, 1.0, 1.0, 1.0, 1.0, 1.0, 1.0, 1.0, 1.0, 1.0, 1.0, 1.0, 1.0, 1.0, 1.0, 1.0, 1.0, 1.0, 1.0, 1.0, 1.0, 1.0, 1.0, 1.0, 1.0, 1.0, 1.0, 1.0, 1.0, 1.0, 1.0, 1.0, 1.0, 1.0, 1.0, 1.0, 1.0, 1.0, 1.0, 1.0, 1.0, 1.0, 1.0, 1.0, 1.0, 1.0, 1.0, 1.0, 1.0, 1.0, 1.0, 1.0, 1.0, 1.0, 1.0, 1.0, 1.0, 1.0, 1.0, 1.0, 1.0, 1.0, 1.0, 1.0, 1.0, 1.0, 1.0, 1.0, 1.0, 1.0, 1.0, 1.0, 1.0, 1.0, 1.0, 1.0, 1.0, 1.0, 1.0, 1.0, 1.0, 1.0, 1.0, 1.0, 1.0, 1.0, 1.0, 1.0, 1.0, 1.0, 1.0, 1.0, 1.0, 1.0, 1.0, 1.0, 1.0, 1.0, 1.0, 1.0, 1.0, 1.0, 1.0, 1.0, 1.0, 1.0, 1.0, 1.0, 1.0, 1.0, 1.0, 1.0, 1.0, 1.0, 1.0, 1.0, 1.0, 1.0, 1.0, 1.0, 1.0, 1.0, 1.0, 1.0, 1.0, 1.0, 1.0, 1.0, 1.0, 1.0, 1.0, 1.0, 1.0, 1.0, 1.0, 1.0, 1.0, 1.0, 1.0, 1.0, 1.0, 1.0, 1.0, 1.0, 1.0, 1.0, 1.0, 1.0, 1.0, 1.0, 1.0, 1.0, 1.0, 1.0, 1.0, 1.0, 1.0, 1.0, 1.0, 1.0, 1.0, 1.0, 1.0, 1.0, 1.0, 1.0, 1.0, 1.0, 1.0, 1.0, 1.0, 1.0, 1.0, 1.0, 1.0, 1.0, 1.0, 1.0, 1.0, 1.0, 1.0, 1.0, 1.0, 1.0, 1.0, 1.0, 1.0, 1.0, 1.0, 1.0, 1.0, 1.0, 1.0, 1.0, 1.0, 1.0, 1.0, 1.0, 1.0, 1.0, 1.0, 1.0, 1.0, 1.0, 1.0, 1.0, 1.0, 1.0, 1.0, 1.0, 1.0, 1.0, 1.0, 1.0, 1.0, 1.0, 1.0, 1.0, 1.0, 1.0, 1.0, 1.0, 1.0, 1.0, 1.0, 1.0, 1.0, 1.0, 1.0, 1.0, 1.0, 1.0, 1.0, 1.0, 1.0, 1.0, 1.0, 1.0, 1.0, 1.0, 1.0, 1.0, 1.0, 1.0, 1.0, 1.0, 1.0, 1.0, 1.0, 1.0, 1.0, 1.0, 1.0, 1.0, 1.0, 1.0, 1.0, 1.0, 1.0, 1.0, 1.0, 1.0, 1.0, 1.0, 1.0, 1.0, 1.0, 1.0, 1.0, 1.0, 1.0, 1.0, 1.0, 1.0, 1.0, 1.0, 1.0, 1.0, 1.0, 1.0, 1.0, 1.0, 1.0, 1.0, 1.0, 1.0, 1.0, 1.0, 1.0, 1.0, 1.0, 1.0, 1.0, 1.0, 1.0, 1.0, 1.0, 1.0, 1.0, 1.0, 1.0, 1.0, 1.0, 1.0, 1.0, 1.0, 1.0, 1.0, 1.0, 1.0, 1.0, 1.0, 1.0, 1.0, 1.0, 1.0, 1.0, 1.0, 1.0, 1.0, 1.0, 1.0, 1.0, 1.0, 1.0, 1.0, 1.0, 1.0, 1.0, 1.0, 1.0, 1.0, 1.0, 1.0, 1.0, 1.0, 1.0, 1.0, 1.0, 1.0, 1.0, 1.0, 1.0, 1.0, 1.0, 1.0, 1.0, 1.0, 1.0, 1.0, 1.0, 1.0, 1.0, 1.0, 1.0, 1.0, 1.0, 1.0, 1.0, 1.0, 1.0, 1.0, 1.0, 1.0, 1.0, 1.0, 1.0, 1.0, 1.0, 1.0, 1.0, 1.0, 1.0, 1.0, 1.0, 1.0, 1.0, 1.0, 1.0, 1.0, 1.0, 1.0, 1.0, 1.0, 1.0, 1.0, 1.0, 1.0, 1.0, 1.0, 1.0, 1.0, 1.0, 1.0, 1.0, 1.0, 1.0, 1.0, 1.0, 1.0, 1.0, 1.0, 1.0, 1.0, 1.0, 1.0, 1.0, 1.0, 1.0, 1.0, 1.0, 1.0, 1.0, 1.0, 1.0, 1.0, 1.0, 1.0, 1.0, 1.0, 1.0, 1.0, 1.0, 1.0, 1.0, 1.0, 1.0, 1.0, 1.0, 1.0, 1.0, 1.0, 1.0, 1.0, 1.0, 1.0, 1.0, 1.0, 1.0, 1.0, 1.0, 1.0, 1.0, 1.0, 1.0, 1.0, 1.0, 1.0, 1.0, 1.0, 1.0, 1.0, 1.0, 1.0, 1.0, 1.0, 1.0, 1.0, 1.0, 1.0, 1.0, 1.0, 1.0, 1.0, 1.0, 1.0, 1.0, 1.0, 1.0, 1.0, 1.0, 1.0, 1.0, 1.0, 1.0, 1.0, 1.0, 1.0, 1.0, 1.0, 1.0, 1.0, 1.0, 1.0, 1.0, 1.0, 1.0, 1.0, 1.0, 1.0, 1.0, 1.0, 1.0, 1.0, 1.0, 1.0, 1.0, 1.0, 1.0, 1.0, 1.0, 1.0, 1.0, 1.0, 1.0, 1.0, 1.0, 1.0, 1.0, 1.0, 1.0, 1.0, 1.0, 1.0, 1.0, 1.0, 1.0, 1.0, 1.0, 1.0, 1.0, 1.0, 1.0, 1.0, 1.0, 1.0, 1.0, 1.0, 1.0, 1.0, 1.0, 1.0, 1.0, 1.0, 1.0, 1.0, 1.0, 1.0, 1.0, 1.0, 1.0, 1.0, 1.0, 1.0, 1.0, 1.0, 1.0, 1.0, 1.0, 1.0, 1.0, 1.0, 1.0, 1.0, 1.0, 1.0, 1.0, 1.0, 1.0, 1.0, 1.0, 1.0, 1.0, 1.0, 1.0, 1.0, 1.0, 1.0, 1.0, 1.0, 1.0, 1.0, 1.0, 1.0, 1.0, 1.0, 1.0, 1.0, 1.0, 1.0, 1.0, 1.0, 1.0, 1.0, 1.0, 1.0, 1.0, 1.0, 1.0, 1.0, 1.0, 1.0, 1.0, 1.0, 1.0, 1.0, 1.0, 1.0, 1.0, 1.0, 1.0, 1.0, 1.0, 1.0, 1.0, 1.0, 1.0, 1.0, 1.0, 1.0, 1.0, 1.0, 1.0, 1.0, 1.0, 1.0, 1.0, 1.0, 1.0, 1.0, 1.0, 1.0, 1.0, 1.0, 1.0, 1.0, 1.0, 1.0, 1.0, 1.0, 1.0, 1.0, 1.0, 1.0, 1.0, 1.0, 1.0, 1.0, 1.0, 1.0, 1.0, 1.0, 1.0, 1.0, 1.0, 1.0, 1.0, 1.0, 1.0, 1.0, 1.0, 1.0, 1.0, 1.0, 1.0, 1.0, 1.0, 1.0, 1.0, 1.0, 1.0, 1.0, 1.0, 1.0, 1.0, 1.0, 1.0, 1.0, 1.0, 1.0, 1.0, 1.0, 1.0, 1.0, 1.0, 1.0, 1.0, 1.0, 1.0, 1.0, 1.0, 1.0, 1.0, 1.0, 1.0, 1.0, 1.0, 1.0, 1.0, 1.0, 1.0, 1.0, 1.0, 1.0, 1.0, 1.0, 1.0, 1.0, 1.0, 1.0, 1.0, 1.0, 1.0, 1.0, 1.0, 1.0, 1.0, 1.0, 1.0, 1.0, 1.0, 1.0, 1.0, 1.0, 1.0, 1.0, 1.0, 1.0, 1.0, 1.0, 1.0, 1.0, 1.0, 1.0, 1.0, 1.0, 1.0, 1.0, 1.0, 1.0, 1.0, 1.0, 1.0, 1.0, 1.0, 1.0, 1.0, 1.0, 1.0, 1.0, 1.0, 1.0, 1.0, 1.0, 1.0, 1.0, 1.0, 1.0, 1.0, 1.0, 1.0, 1.0, 1.0, 1.0, 1.0, 1.0, 1.0, 1.0, 1.0, 1.0, 1.0, 1.0, 1.0, 1.0, 1.0, 1.0, 1.0, 1.0, 1.0, 1.0, 1.0, 1.0, 1.0, 1.0, 1.0, 1.0, 1.0, 1.0, 1.0, 1.0, 1.0, 1.0, 1.0, 1.0, 1.0, 1.0, 1.0, 1.0, 1.0, 1.0, 1.0, 1.0, 1.0, 1.0, 1.0, 1.0, 1.0, 1.0, 1.0, 1.0, 1.0, 1.0, 1.0, 1.0, 1.0, 1.0, 1.0, 1.0, 1.0, 1.0, 1.0, 1.0, 1.0, 1.0, 1.0, 1.0, 1.0, 1.0, 1.0, 1.0, 1.0, 1.0, 1.0, 1.0, 1.0, 1.0, 1.0, 1.0, 1.0, 1.0, 1.0, 1.0, 1.0, 1.0, 1.0, 1.0, 1.0, 1.0, 1.0, 1.0, 1.0, 1.0, 1.0, 1.0, 1.0, 1.0, 1.0, 1.0, 1.0, 1.0, 1.0, 1.0, 1.0, 1.0, 1.0, 1.0, 1.0, 1.0, 1.0, 1.0, 1.0, 1.0, 1.0, 1.0, 1.0, 1.0, 1.0, 1.0, 1.0, 1.0, 1.0, 1.0, 1.0, 1.0, 1.0, 1.0, 1.0, 1.0, 1.0, 1.0, 1.0, 1.0, 1.0, 1.0, 1.0, 1.0, 1.0, 1.0, 1.0, 1.0, 1.0, 1.0, 1.0, 1.0, 1.0, 1.0, 1.0, 1.0, 1.0, 1.0, 1.0, 1.0, 1.0, 1.0, 1.0, 1.0, 1.0, 1.0, 1.0, 1.0, 1.0, 1.0, 1.0, 1.0, 1.0, 1.0, 1.0, 1.0, 1.0, 1.0, 1.0, 1.0, 1.0, 1.0, 1.0, 1.0, 1.0, 1.0, 1.0, 1.0, 1.0, 1.0, 1.0, 1.0, 1.0, 1.0, 1.0, 1.0, 1.0, 1.0, 1.0, 1.0, 1.0, 1.0, 1.0, 1.0, 1.0, 1.0, 1.0, 1.0, 1.0, 1.0, 1.0, 1.0, 1.0, 1.0, 1.0, 1.0, 1.0, 1.0, 1.0, 1.0, 1.0, 1.0, 1.0, 1.0, 1.0, 1.0, 1.0, 1.0, 1.0, 1.0, 1.0, 1.0, 1.0, 1.0, 1.0, 1.0, 1.0, 1.0, 1.0, 1.0, 1.0, 1.0, 1.0, 1.0, 1.0, 1.0, 1.0, 1.0, 1.0, 1.0, 1.0, 1.0, 1.0, 1.0, 1.0, 1.0, 1.0, 1.0, 1.0, 1.0, 1.0, 1.0, 1.0, 1.0, 1.0, 1.0, 1.0, 1.0, 1.0, 1.0, 1.0, 1.0, 1.0, 1.0, 1.0, 1.0, 1.0, 1.0, 1.0, 1.0, 1.0, 1.0, 1.0, 1.0, 1.0, 1.0, 1.0, 1.0, 1.0, 1.0, 1.0, 1.0, 1.0, 1.0, 1.0, 1.0, 1.0, 1.0, 1.0, 1.0, 1.0, 1.0, 1.0, 1.0, 1.0, 1.0, 1.0, 1.0, 1.0, 1.0, 1.0, 1.0, 1.0, 1.0, 1.0, 1.0, 1.0, 1.0, 1.0, 1.0, 1.0, 1.0, 1.0, 1.0, 1.0, 1.0, 1.0, 1.0, 1.0, 1.0, 1.0, 1.0, 1.0, 1.0, 1.0, 1.0, 1.0, 1.0, 1.0, 1.0, 1.0, 1.0, 1.0, 1.0, 1.0, 1.0, 1.0, 1.0, 1.0, 1.0, 1.0, 1.0, 1.0, 1.0, 1.0, 1.0, 1.0, 1.0, 1.0, 1.0, 1.0, 1.0, 1.0, 1.0, 1.0, 1.0, 1.0, 1.0, 1.0, 1.0, 1.0, 1.0, 1.0, 1.0, 1.0, 1.0, 1.0, 1.0, 1.0, 1.0, 1.0, 1.0, 1.0, 1.0, 1.0, 1.0, 1.0, 1.0, 1.0, 1.0, 1.0, 1.0, 1.0, 1.0, 1.0, 1.0, 1.0, 1.0, 1.0, 1.0, 1.0, 1.0, 1.0, 1.0, 1.0, 1.0, 1.0, 1.0, 1.0, 1.0, 1.0, 1.0, 1.0, 1.0, 1.0, 1.0, 1.0, 1.0, 1.0, 1.0, 1.0, 1.0, 1.0, 1.0, 1.0, 1.0, 1.0, 1.0, 1.0, 1.0, 1.0, 1.0, 1.0, 1.0, 1.0, 1.0, 1.0, 1.0, 1.0, 1.0, 1.0, 1.0, 1.0, 1.0, 1.0, 1.0, 1.0, 1.0, 1.0, 1.0, 1.0, 1.0, 1.0, 1.0, 1.0, 1.0, 1.0, 1.0, 1.0, 1.0, 1.0, 1.0, 1.0, 1.0, 1.0, 1.0, 1.0, 1.0, 1.0, 1.0, 1.0, 1.0, 1.0, 1.0, 1.0, 1.0, 1.0, 1.0, 1.0, 1.0, 1.0, 1.0, 1.0])
me_simplerrig.materials.append(mat_npcs)
me_simplerrig.use_remesh_preserve_volume = False
me_simplerrig.use_remesh_preserve_attributes = False
me_simplerrig.use_mirror_x = True
me_simplerrig.auto_texspace = False
me_simplerrig.update()
arm_simplerrig = bpy.data.armatures.new('simplerrig')  # bones are not reproduced

# ---- objects
ob_malenpc2 = bpy.data.objects.new('malenpc2', me_simplerrig)
ob_simplerrig = bpy.data.objects.new('simplerrig', arm_simplerrig)

# ---- transforms, parenting, visibility, modifiers, constraints
ob_malenpc2.parent = ob_simplerrig
ob_malenpc2.location = (0.0, 0.0, 0.0)
ob_malenpc2.scale = (1.201, 1.201, 1.201)
ob_malenpc2.lineart.crease_threshold = 0.0
ob_malenpc2.use_mesh_mirror_x = True
_vg = ob_malenpc2.vertex_groups.new(name='head')
for _i, _w in zip([0, 2, 38, 39, 40, 41, 42, 43, 44, 45, 46, 47, 48, 50, 85, 86, 87, 90, 91, 92, 93, 94, 95, 96, 97, 98, 99, 100, 101, 102, 103, 104, 105, 106, 107], [1.0, 0.007632, 1.0, 1.0, 1.0, 1.0, 1.0, 0.9902, 1.0, 1.0, 1.0, 1.0, 1.0, 0.007632, 1.0, 0.9978, 1.0, 1.0, 1.0, 1.0, 1.0, 1.0, 1.0, 1.0, 1.0, 1.0, 1.0, 1.0, 0.9902, 1.0, 1.0, 1.0, 1.0, 1.0, 1.0]): _vg.add([_i], _w, 'REPLACE')
_vg = ob_malenpc2.vertex_groups.new(name='upperribcage')
for _i, _w in zip([0, 2, 3, 23, 38, 39, 40, 41, 42, 43, 44, 45, 46, 47, 48, 50, 51, 71, 85, 86, 87, 90, 91, 92, 93, 94, 95, 96, 97, 98, 99, 100, 101, 102, 103, 104, 105, 106, 107], [0.1862, 1.0, 1.0, 0.0, 0.1862, 0.1862, 0.5931, 0.5931, 0.5931, 0.5931, 0.7966, 0.3897, 0.1862, 0.1862, 0.1862, 1.0, 1.0, 0.0, 1.0, 0.9847, 1.0, 1.0, 1.0, 1.0, 1.0, 1.0, 1.0, 0.1862, 0.1862, 0.5931, 0.5931, 0.5931, 0.5931, 0.7966, 0.3897, 0.1862, 0.1862, 1.0, 1.0]): _vg.add([_i], _w, 'REPLACE')
_vg = ob_malenpc2.vertex_groups.new(name='shoulderRight')
for _i, _w in zip([0, 2, 3, 23, 38, 39, 40, 41, 42, 43, 44, 45, 46, 47, 86, 87, 91, 95, 96, 97, 105], [1.0, 0.0, 1.0, 1.0, 0.0, 0.0, 0.0, 0.0, 0.0, 0.0, 0.0, 0.0, 0.0, 0.0, 0.0, 0.0, 0.0, 0.0, 0.0, 0.0, 0.0]): _vg.add([_i], _w, 'REPLACE')
_vg = ob_malenpc2.vertex_groups.new(name='shoulderLeft')
for _i, _w in zip([38, 39, 47, 48, 50, 51, 71, 86, 87, 91, 95, 96, 97, 98, 99, 100, 101, 102, 103, 104, 105], [0.0, 0.0, 0.0, 1.0, 0.0, 1.0, 1.0, 0.0, 0.0, 0.0, 0.0, 0.0, 0.0, 0.0, 0.0, 0.0, 0.0, 0.0, 0.0, 0.0, 0.0]): _vg.add([_i], _w, 'REPLACE')
_vg = ob_malenpc2.vertex_groups.new(name='upperarmRight')
for _i, _w in zip([0, 2, 3, 20, 21, 22, 23, 38, 39, 46], [0.0, 1.0, 0.0, 0.0, 1.0, 0.0, 1.0, 0.0, 0.0, 0.0]): _vg.add([_i], _w, 'REPLACE')
_vg = ob_malenpc2.vertex_groups.new(name='upperarmLeft')
for _i, _w in zip([48, 50, 51, 68, 69, 70, 71, 96, 97, 104], [0.0, 1.0, 0.0, 0.0, 1.0, 0.0, 1.0, 0.0, 0.0, 0.0]): _vg.add([_i], _w, 'REPLACE')
_vg = ob_malenpc2.vertex_groups.new(name='lowerarmRight')
for _i, _w in zip([20, 21, 22, 24, 25, 26], [0.9978, 0.4477, 0.9988, 1.0, 1.0, 1.0]): _vg.add([_i], _w, 'REPLACE')
_vg = ob_malenpc2.vertex_groups.new(name='lowerarmLeft')
for _i, _w in zip([68, 69, 70, 72, 73, 74], [0.9978, 0.4477, 0.9988, 1.0, 1.0, 1.0]): _vg.add([_i], _w, 'REPLACE')
_vg = ob_malenpc2.vertex_groups.new(name='palmRight')
for _i, _w in zip([24, 25, 26, 27, 28, 29], [0.9981, 0.9966, 1.0, 1.0, 1.0, 0.9971]): _vg.add([_i], _w, 'REPLACE')
_vg = ob_malenpc2.vertex_groups.new(name='palmLeft')
for _i, _w in zip([72, 73, 74, 75, 76, 77], [0.9981, 0.9966, 1.0, 1.0, 1.0, 0.9971]): _vg.add([_i], _w, 'REPLACE')
_vg = ob_malenpc2.vertex_groups.new(name='thumbbaseRight')
for _i, _w in zip([28, 29, 34, 36], [0.1163, 0.9795, 1.0, 1.0]): _vg.add([_i], _w, 'REPLACE')
_vg = ob_malenpc2.vertex_groups.new(name='thumbbaseLeft')
for _i, _w in zip([76, 77, 82, 84], [0.1163, 0.9795, 1.0, 1.0]): _vg.add([_i], _w, 'REPLACE')
_vg = ob_malenpc2.vertex_groups.new(name='thumbRight')
for _i, _w in zip([29, 34, 35, 36], [1.0, 1.0, 1.0, 1.0]): _vg.add([_i], _w, 'REPLACE')
_vg = ob_malenpc2.vertex_groups.new(name='thumbLeft')
for _i, _w in zip([77, 82, 83, 84], [1.0, 1.0, 1.0, 1.0]): _vg.add([_i], _w, 'REPLACE')
_vg = ob_malenpc2.vertex_groups.new(name='fingerbaseRight')
for _i, _w in zip([27, 28, 29, 30, 31, 32], [1.0, 1.0, 0.9995, 1.0, 0.9989, 0.9859]): _vg.add([_i], _w, 'REPLACE')
_vg = ob_malenpc2.vertex_groups.new(name='fingerbaseLeft')
for _i, _w in zip([75, 76, 77, 78, 79, 80], [1.0, 1.0, 0.9995, 1.0, 0.9989, 0.9859]): _vg.add([_i], _w, 'REPLACE')
_vg = ob_malenpc2.vertex_groups.new(name='fingertipsRight')
for _i, _w in zip([30, 31, 32, 33], [1.0, 1.0, 1.0, 1.0]): _vg.add([_i], _w, 'REPLACE')
_vg = ob_malenpc2.vertex_groups.new(name='fingertipsLeft')
for _i, _w in zip([78, 79, 80, 81], [1.0, 1.0, 1.0, 1.0]): _vg.add([_i], _w, 'REPLACE')
_vg = ob_malenpc2.vertex_groups.new(name='lowerribcage')
for _i, _w in zip([0, 2, 3, 23, 38, 39, 40, 41, 42, 43, 44, 45, 46, 47, 48, 50, 51, 52, 71, 85, 86, 87, 90, 91, 92, 93, 94, 95, 96, 97, 98, 99, 100, 101, 102, 103, 104, 105, 106, 107], [0.0, 0.9994, 0.9788, 0.9792, 0.0, 0.0, 0.0, 0.0, 0.0, 0.0, 0.0, 0.0, 0.0, 0.0, 0.0, 0.9994, 0.9788, 1.0, 0.9792, 0.0, 1.0, 1.0, 0.0, 0.0, 0.0, 0.0, 0.0, 0.1361, 0.0, 0.0, 0.0, 0.0, 0.0, 0.0, 0.0, 0.0, 0.0, 0.0, 0.05356, 0.1564]): _vg.add([_i], _w, 'REPLACE')
_vg = ob_malenpc2.vertex_groups.new(name='lowerback')
for _i, _w in zip([1, 4, 5, 6, 7, 10, 49, 52, 53, 54, 55, 58, 88], [0.0, 1.0, 1.0, 1.0, 0.0, 0.0, 0.0, 1.0, 1.0, 1.0, 0.0, 0.0, 1.0]): _vg.add([_i], _w, 'REPLACE')
_vg = ob_malenpc2.vertex_groups.new(name='thighLeft')
for _i, _w in zip([4, 5, 6, 7, 9, 49, 53, 54, 55, 56, 57, 58, 59, 62, 63, 64, 65, 66, 67, 88, 89], [0.0, 0.0, 0.1522, 0.0, 0.0, 1.0, 1.0, 1.0, 1.0, 1.0, 1.0, 1.0, 0.0, 0.0, 0.0, 0.0, 0.0, 0.0, 0.0, 0.1257, 0.04113]): _vg.add([_i], _w, 'REPLACE')
_vg = ob_malenpc2.vertex_groups.new(name='thighRight')
for _i, _w in zip([1, 4, 5, 6, 7, 8, 9, 10, 11, 14, 15, 16, 17, 18, 19, 37, 53, 54, 55, 57, 88], [1.0, 1.0, 1.0, 0.1522, 1.0, 1.0, 1.0, 1.0, 0.0, 0.0, 0.0, 0.0, 0.0, 0.0, 0.0, 0.04113, 0.0, 0.0, 0.0, 0.0, 0.1257]): _vg.add([_i], _w, 'REPLACE')
_vg = ob_malenpc2.vertex_groups.new(name='shinRight')
for _i, _w in zip([1, 7, 8, 9, 10, 11, 12, 13, 14, 15, 16, 17, 18, 19, 37, 55], [0.0, 1.0, 0.5105, 1.0, 0.0, 1.0, 0.4318, 1.0, 0.401, 0.0, 0.0, 0.0, 0.0, 0.0, 0.9661, 0.0]): _vg.add([_i], _w, 'REPLACE')
_vg = ob_malenpc2.vertex_groups.new(name='shinLeft')
for _i, _w in zip([7, 49, 55, 56, 57, 58, 59, 60, 61, 62, 63, 64, 65, 66, 67, 89], [0.0, 0.0, 1.0, 0.5105, 1.0, 0.0, 1.0, 0.4318, 1.0, 0.401, 0.0, 0.0, 0.0, 0.0, 0.0, 0.9661]): _vg.add([_i], _w, 'REPLACE')
_vg = ob_malenpc2.vertex_groups.new(name='tarsalRight')
_vg.add([15, 16, 17, 18, 19], 1.0, 'REPLACE')
_vg = ob_malenpc2.vertex_groups.new(name='tarsalLeft')
_vg.add([63, 64, 65, 66, 67], 1.0, 'REPLACE')
_vg = ob_malenpc2.vertex_groups.new(name='toesRight')
_vg.add([17, 18, 19], 1.0, 'REPLACE')
_vg = ob_malenpc2.vertex_groups.new(name='toesLeft')
_vg.add([65, 66, 67], 1.0, 'REPLACE')
_vg = ob_malenpc2.vertex_groups.new(name='toeRight')
_vg.add([11, 12, 13, 14, 15, 16, 17, 18, 19], 1.0, 'REPLACE')
_vg = ob_malenpc2.vertex_groups.new(name='footRight')
for _i, _w in zip([9, 11, 12, 13, 14, 15, 16, 19, 37], [0.0, 1.0, 1.0, 1.0, 1.0, 1.0, 1.0, 1.0, 0.0]): _vg.add([_i], _w, 'REPLACE')
_vg = ob_malenpc2.vertex_groups.new(name='toeLeft')
_vg.add([59, 60, 61, 62, 63, 64, 65, 66, 67], 1.0, 'REPLACE')
_vg = ob_malenpc2.vertex_groups.new(name='footLeft')
for _i, _w in zip([57, 59, 60, 61, 62, 63, 64, 67, 89], [0.0, 1.0, 1.0, 1.0, 1.0, 1.0, 1.0, 1.0, 0.0]): _vg.add([_i], _w, 'REPLACE')
_m = ob_malenpc2.modifiers.new('Armature', 'ARMATURE')
_m.object = ob_simplerrig
ob_simplerrig.location = (0.0, 0.0, 0.0)
ob_simplerrig.show_in_front = True
ob_simplerrig.lineart.crease_threshold = 0.0

# ---- collection membership
col_collection_1.objects.link(ob_malenpc2)
col_collection_2.objects.link(ob_simplerrig)

# ---- scene / render settings (as saved in the file)
scene.frame_start = 1; scene.frame_end = 1400; scene.frame_set(518)
scene.render.engine = 'BLENDER_EEVEE_NEXT'
scene.render.image_settings.color_mode = 'RGB'
scene.render.image_settings.compression = 100
scene.render.resolution_x = 1080
scene.render.resolution_y = 1920
scene.render.resolution_percentage = 20
scene.render.fps = 60
scene.render.dither_intensity = 0.0
scene.cycles.use_denoising = False
scene.cycles.samples = 10
scene.cycles.sampling_pattern = 'TABULATED_SOBOL'
scene.cycles.light_sampling_threshold = 0.0
scene.cycles.use_adaptive_sampling = False
scene.cycles.use_light_tree = False
scene.cycles.blur_glossy = 0.0
scene.cycles.volume_bounces = 1
scene.cycles.pixel_filter_type = 'GAUSSIAN'
scene.cycles.sample_clamp_indirect = 0.0
scene.view_settings.view_transform = 'Standard'
bpy.context.view_layer.update()

# ---- added for rendering (the .blend has no active camera): camera
cam_auto = bpy.data.cameras.new('AutoCamera')
cam_auto.lens = 50.0
cam_auto.sensor_width = 36.0
cam_auto.clip_end = 1000.0
ob_auto_camera = bpy.data.objects.new('AutoCamera', cam_auto)
scene.collection.objects.link(ob_auto_camera)
ob_auto_camera.location = (1.36748, -1.80343, 1.53561)
ob_auto_camera.rotation_euler = (1.09748, -7.21219e-08, 0.694738)
scene.camera = ob_auto_camera
bpy.context.view_layer.update()
